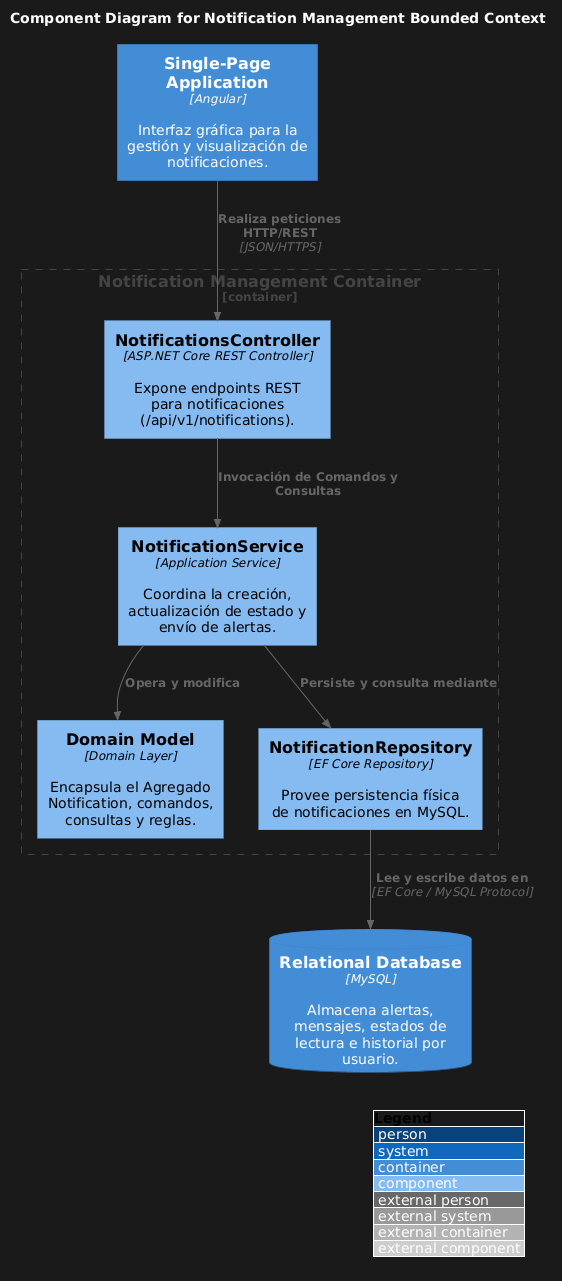

The diagram above was rendered by PlantUML. Its source (embedded in the PNG):
@startuml
!include https://raw.githubusercontent.com/plantuml-stdlib/C4-PlantUML/master/C4_Component.puml

LAYOUT_WITH_LEGEND()

title Component Diagram for Notification Management Bounded Context

Container(web_app, "Single-Page Application", "Angular", "Interfaz gráfica para la gestión y visualización de notificaciones.")

Container_Boundary(api, "Notification Management Container") {
    Component(notifications_controller, "NotificationsController", "ASP.NET Core REST Controller", "Expone endpoints REST para notificaciones (/api/v1/notifications).")
    
    Component(notification_service, "NotificationService", "Application Service", "Coordina la creación, actualización de estado y envío de alertas.")
    
    Component(domain_model, "Domain Model", "Domain Layer", "Encapsula el Agregado Notification, comandos, consultas y reglas.")
    
    Component(notification_repo, "NotificationRepository", "EF Core Repository", "Provee persistencia física de notificaciones en MySQL.")
}

ContainerDb(database, "Relational Database", "MySQL", "Almacena alertas, mensajes, estados de lectura e historial por usuario.")

Rel(web_app, notifications_controller, "Realiza peticiones HTTP/REST", "JSON/HTTPS")

Rel(notifications_controller, notification_service, "Invocación de Comandos y Consultas")

Rel(notification_service, domain_model, "Opera y modifica")

Rel(notification_service, notification_repo, "Persiste y consulta mediante")

Rel(notification_repo, database, "Lee y escribe datos en", "EF Core / MySQL Protocol")
@enduml